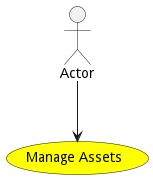

The diagram above was rendered by PlantUML. Its source (embedded in the PNG):
@startuml


usecase "Manage Assets" as ManageAssets #yellow

Actor "Actor" as Actor

Actor --> ManageAssets











@enduml